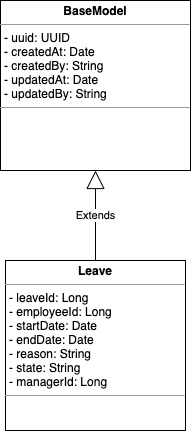

The diagram above was exported from draw.io. Its source (the exported page's mxGraphModel, read from the mxfile embedded in the PNG):
<mxGraphModel dx="1796" dy="617" grid="1" gridSize="10" guides="1" tooltips="1" connect="1" arrows="1" fold="1" page="1" pageScale="1" pageWidth="850" pageHeight="1100" math="0" shadow="0">
  <root>
    <mxCell id="0zQtr9yKNKz3JqhCN5Zx-0" />
    <mxCell id="0zQtr9yKNKz3JqhCN5Zx-1" parent="0zQtr9yKNKz3JqhCN5Zx-0" />
    <mxCell id="3GEIpOEztTnIExbhjyzi-0" value="&lt;p style=&quot;margin: 0px ; margin-top: 4px ; text-align: center&quot;&gt;&lt;b&gt;Leave&lt;/b&gt;&lt;/p&gt;&lt;hr size=&quot;1&quot;&gt;&lt;p style=&quot;margin: 0px ; margin-left: 4px&quot;&gt;- leaveId: Long&lt;/p&gt;&lt;p style=&quot;margin: 0px ; margin-left: 4px&quot;&gt;- employeeId: Long&lt;/p&gt;&lt;p style=&quot;margin: 0px ; margin-left: 4px&quot;&gt;- startDate: Date&lt;/p&gt;&lt;p style=&quot;margin: 0px ; margin-left: 4px&quot;&gt;- endDate: Date&lt;/p&gt;&lt;p style=&quot;margin: 0px ; margin-left: 4px&quot;&gt;- reason: String&lt;/p&gt;&lt;p style=&quot;margin: 0px ; margin-left: 4px&quot;&gt;- state: String&lt;/p&gt;&lt;p style=&quot;margin: 0px ; margin-left: 4px&quot;&gt;- managerId: Long&lt;/p&gt;&lt;hr size=&quot;1&quot;&gt;&lt;p style=&quot;margin: 0px ; margin-left: 4px&quot;&gt;&lt;br&gt;&lt;/p&gt;" style="verticalAlign=top;align=left;overflow=fill;fontSize=12;fontFamily=Helvetica;html=1;" parent="0zQtr9yKNKz3JqhCN5Zx-1" vertex="1">
      <mxGeometry x="-670" y="670" width="180" height="170" as="geometry" />
    </mxCell>
    <mxCell id="NeSFeQxnm9w3ciL3I-4s-0" value="&lt;p style=&quot;margin: 0px ; margin-top: 4px ; text-align: center&quot;&gt;&lt;b&gt;BaseModel&lt;/b&gt;&lt;/p&gt;&lt;hr size=&quot;1&quot;&gt;&lt;p style=&quot;margin: 0px ; margin-left: 4px&quot;&gt;&lt;span&gt;- uuid: UUID&lt;/span&gt;&lt;br&gt;&lt;/p&gt;&lt;p style=&quot;margin: 0px ; margin-left: 4px&quot;&gt;- createdAt: Date&lt;/p&gt;&lt;p style=&quot;margin: 0px ; margin-left: 4px&quot;&gt;- createdBy: String&lt;/p&gt;&lt;p style=&quot;margin: 0px ; margin-left: 4px&quot;&gt;- updatedAt: Date&lt;/p&gt;&lt;p style=&quot;margin: 0px ; margin-left: 4px&quot;&gt;- updatedBy: String&lt;/p&gt;&lt;hr size=&quot;1&quot;&gt;&lt;p style=&quot;margin: 0px ; margin-left: 4px&quot;&gt;&lt;br&gt;&lt;/p&gt;" style="verticalAlign=top;align=left;overflow=fill;fontSize=12;fontFamily=Helvetica;html=1;" parent="0zQtr9yKNKz3JqhCN5Zx-1" vertex="1">
      <mxGeometry x="-675" y="410" width="190" height="170" as="geometry" />
    </mxCell>
    <mxCell id="oCernrPFGs2EMdr-wdY8-0" value="Extends" style="endArrow=block;endSize=16;endFill=0;html=1;entryX=0.5;entryY=1;entryDx=0;entryDy=0;exitX=0.5;exitY=0;exitDx=0;exitDy=0;" parent="0zQtr9yKNKz3JqhCN5Zx-1" source="3GEIpOEztTnIExbhjyzi-0" target="NeSFeQxnm9w3ciL3I-4s-0" edge="1">
      <mxGeometry width="160" relative="1" as="geometry">
        <mxPoint x="25" y="320" as="sourcePoint" />
        <mxPoint x="25" y="220" as="targetPoint" />
      </mxGeometry>
    </mxCell>
  </root>
</mxGraphModel>